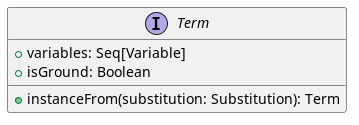

The diagram above was rendered by PlantUML. Its source (embedded in the PNG):
@startuml
interface Term {
    +variables: Seq[Variable]
    +isGround: Boolean
    +instanceFrom(substitution: Substitution): Term
}
@enduml